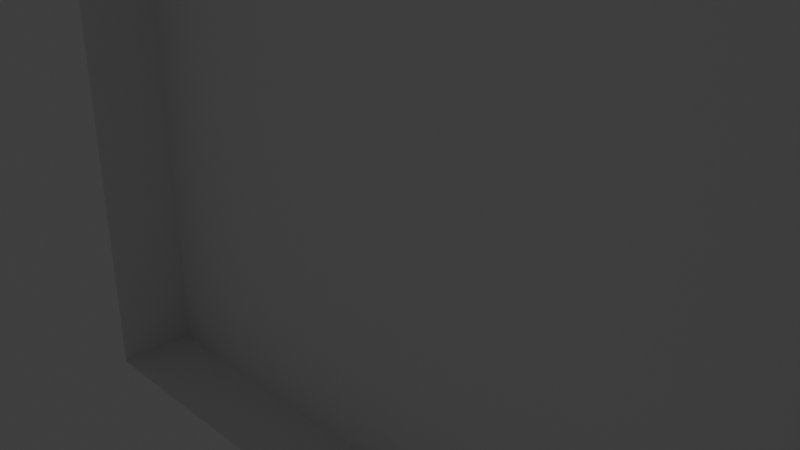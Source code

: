 # Source: maptest.blend  (saved by Blender 3.2.14; exported with 4.5.12 LTS)
import bpy
from mathutils import Matrix  # noqa: F401  (used for matrix-valued properties, if any)

bpy.ops.wm.read_factory_settings(use_empty=True)
scene = bpy.context.scene
scene.name = 'Scene'

# ---- collections
col_collection = bpy.data.collections.new('Collection'); scene.collection.children.link(col_collection)

# ---- materials (node trees are filled in below, after node groups)
mat_material = bpy.data.materials.new('Material')
mat_material.alpha_threshold = 0.0
mat_material.use_transparent_shadow = False
mat_material.line_color = (0.0, 0.0, 0.0, 1.0)

# ---- material node trees
mat_material.use_nodes = True; mat_material.node_tree.nodes.clear()
_N = mat_material.node_tree.nodes; _L = mat_material.node_tree.links
n0 = _N.new('ShaderNodeOutputMaterial'); n0.name = 'Material Output'; n0.location = (300, 300)
n1 = _N.new('ShaderNodeBsdfPrincipled'); n1.name = 'Principled BSDF'; n1.location = (10, 300)
n1.distribution = 'GGX'
n1.subsurface_method = 'RANDOM_WALK_SKIN'
n1.inputs[2].default_value = 0.4
n1.inputs[3].default_value = 1.45
n1.inputs[27].default_value = (0.0, 0.0, 0.0, 1.0)
n1.inputs[28].default_value = 1.0
_L.new(n1.outputs[0], n0.inputs[0])
n0.is_active_output = True

# ---- world
world_world = bpy.data.worlds.new('World'); scene.world = world_world
world_world.use_nodes = True; world_world.node_tree.nodes.clear()
_N = world_world.node_tree.nodes; _L = world_world.node_tree.links
n0 = _N.new('ShaderNodeOutputWorld'); n0.name = 'World Output'; n0.location = (300, 300)
n1 = _N.new('ShaderNodeBackground'); n1.name = 'Background'; n1.location = (10, 300)
n1.inputs[0].default_value = (0.05088, 0.05088, 0.05088, 1.0)
_L.new(n1.outputs[0], n0.inputs[0])
n0.is_active_output = True
world_world.color = (0.05088, 0.05088, 0.05088)
world_world.use_sun_shadow = False
world_world.sun_shadow_jitter_overblur = 0.0

# ---- cameras
cam_camera = bpy.data.cameras.new('Camera')
cam_camera.clip_end = 100.0
cam_camera.ortho_scale = 7.314

# ---- lights
light_light = bpy.data.lights.new('Light', 'POINT')
light_light.transmission_factor = 0.0
light_light.energy = 1000.0
light_light.shadow_soft_size = 0.1
light_light.shadow_maximum_resolution = 0.006
light_light.use_absolute_resolution = True

# ---- meshes
me_cube = bpy.data.meshes.new('Cube')
me_cube.from_pydata([(1.0, 1.0, 1.0), (1.0, 1.0, -1.0), (1.0, -1.0, 1.0), (1.0, -1.0, -1.0), (-1.0, 1.0, 1.0), (-1.0, 1.0, -1.0), (-1.0, -1.0, 1.0), (-1.0, -1.0, -1.0), (-1.0, -1.0, -0.9048), (-1.0, -1.0, -0.8095), (-1.0, -1.0, -0.7143), (-1.0, -1.0, -0.619), (-1.0, -1.0, -0.5238), (-1.0, -1.0, -0.4286), (-1.0, -1.0, -0.3333), (-1.0, -1.0, -0.2381), (-1.0, -1.0, -0.1429), (-1.0, -1.0, -0.04762), (-1.0, -1.0, 0.04762), (-1.0, -1.0, 0.1429), (-1.0, -1.0, 0.2381), (-1.0, -1.0, 0.3333), (-1.0, -1.0, 0.4286), (-1.0, -1.0, 0.5238), (-1.0, -1.0, 0.619), (-1.0, -1.0, 0.7143), (-1.0, -1.0, 0.8095), (-1.0, -1.0, 0.9048), (1.0, -1.0, 0.9048), (1.0, -1.0, 0.8095), (1.0, -1.0, 0.7143), (1.0, -1.0, 0.619), (1.0, -1.0, 0.5238), (1.0, -1.0, 0.4286), (1.0, -1.0, 0.3333), (1.0, -1.0, 0.2381), (1.0, -1.0, 0.1429), (1.0, -1.0, 0.04762), (1.0, -1.0, -0.04762), (1.0, -1.0, -0.1429), (1.0, -1.0, -0.2381), (1.0, -1.0, -0.3333), (1.0, -1.0, -0.4286), (1.0, -1.0, -0.5238), (1.0, -1.0, -0.619), (1.0, -1.0, -0.7143), (1.0, -1.0, -0.8095), (1.0, -1.0, -0.9048), (0.9048, -1.0, 1.0), (0.8095, -1.0, 1.0), (0.7143, -1.0, 1.0), (0.619, -1.0, 1.0), (0.5238, -1.0, 1.0), (0.4286, -1.0, 1.0), (0.3333, -1.0, 1.0), (0.2381, -1.0, 1.0), (0.1429, -1.0, 1.0), (0.04762, -1.0, 1.0), (-0.04762, -1.0, 1.0), (-0.1429, -1.0, 1.0), (-0.2381, -1.0, 1.0), (-0.3333, -1.0, 1.0), (-0.4286, -1.0, 1.0), (-0.5238, -1.0, 1.0), (-0.619, -1.0, 1.0), (-0.7143, -1.0, 1.0), (-0.8095, -1.0, 1.0), (-0.9048, -1.0, 1.0), (-0.9048, -1.0, -1.0), (-0.8095, -1.0, -1.0), (-0.7143, -1.0, -1.0), (-0.619, -1.0, -1.0), (-0.5238, -1.0, -1.0), (-0.4286, -1.0, -1.0), (-0.3333, -1.0, -1.0), (-0.2381, -1.0, -1.0), (-0.1429, -1.0, -1.0), (-0.04762, -1.0, -1.0), (0.04762, -1.0, -1.0), (0.1429, -1.0, -1.0), (0.2381, -1.0, -1.0), (0.3333, -1.0, -1.0), (0.4286, -1.0, -1.0), (0.5238, -1.0, -1.0), (0.619, -1.0, -1.0), (0.7143, -1.0, -1.0), (0.8095, -1.0, -1.0), (0.9048, -1.0, -1.0), (0.9048, -1.0, -0.9048), (0.8095, -1.0, -0.9048), (0.7143, -1.0, -0.9048), (0.619, -1.0, -0.9048), (0.5238, -1.0, -0.9048), (0.4286, -1.0, -0.9048), (0.3333, -1.0, -0.9048), (0.2381, -1.0, -0.9048), (0.1429, -1.0, -0.9048), (0.04762, -1.0, -0.9048), (-0.04762, -1.0, -0.9048), (-0.1429, -1.0, -0.9048), (-0.2381, -1.0, -0.9048), (-0.3333, -1.0, -0.9048), (-0.4286, -1.0, -0.9048), (-0.5238, -1.0, -0.9048), (-0.619, -1.0, -0.9048), (-0.7143, -1.0, -0.9048), (-0.8095, -1.0, -0.9048), (-0.9048, -1.0, -0.9048), (0.9048, -1.0, -0.8095), (0.8095, -1.0, -0.8095), (0.7143, -1.0, -0.8095), (0.619, -1.0, -0.8095), (0.5238, -1.0, -0.8095), (0.4286, -1.0, -0.8095), (0.3333, -1.0, -0.8095), (0.2381, -1.0, -0.8095), (0.1429, -1.0, -0.8095), (0.04762, -1.0, -0.8095), (-0.04762, -1.0, -0.8095), (-0.1429, -1.0, -0.8095), (-0.2381, -1.0, -0.8095), (-0.3333, -1.0, -0.8095), (-0.4286, -1.0, -0.8095), (-0.5238, -1.0, -0.8095), (-0.619, -1.0, -0.8095), (-0.7143, -1.0, -0.8095), (-0.8095, -1.0, -0.8095), (-0.9048, -1.0, -0.8095), (0.9048, -1.0, -0.7143), (0.8095, -1.0, -0.7143), (0.7143, -1.0, -0.7143), (0.619, -1.0, -0.7143), (0.5238, -1.0, -0.7143), (0.4286, -1.0, -0.7143), (0.3333, -1.0, -0.7143), (0.2381, -1.0, -0.7143), (0.1429, -1.0, -0.7143), (0.04762, -1.0, -0.7143), (-0.04762, -1.0, -0.7143), (-0.1429, -1.0, -0.7143), (-0.2381, -1.0, -0.7143), (-0.3333, -1.0, -0.7143), (-0.4286, -1.0, -0.7143), (-0.5238, -1.0, -0.7143), (-0.619, -1.0, -0.7143), (-0.7143, -1.0, -0.7143), (-0.8095, -1.0, -0.7143), (-0.9048, -1.0, -0.7143), (0.9048, -1.0, -0.619), (0.8095, -1.0, -0.619), (0.7143, -1.0, -0.619), (0.619, -1.0, -0.619), (0.5238, -1.0, -0.619), (0.4286, -1.0, -0.619), (0.3333, -1.0, -0.619), (0.2381, -1.0, -0.619), (0.1429, -1.0, -0.619), (0.04762, -1.0, -0.619), (-0.04762, -1.0, -0.619), (-0.1429, -1.0, -0.619), (-0.2381, -1.0, -0.619), (-0.3333, -1.0, -0.619), (-0.4286, -1.0, -0.619), (-0.5238, -1.0, -0.619), (-0.619, -1.0, -0.619), (-0.7143, -1.0, -0.619), (-0.8095, -1.0, -0.619), (-0.9048, -1.0, -0.619), (0.9048, -1.0, -0.5238), (0.8095, -1.0, -0.5238), (0.7143, -1.0, -0.5238), (0.619, -1.0, -0.5238), (0.5238, -1.0, -0.5238), (0.4286, -1.0, -0.5238), (0.3333, -1.0, -0.5238), (0.2381, -1.0, -0.5238), (0.1429, -1.0, -0.5238), (0.04762, -1.0, -0.5238), (-0.04762, -1.0, -0.5238), (-0.1429, -1.0, -0.5238), (-0.2381, -1.0, -0.5238), (-0.3333, -1.0, -0.5238), (-0.4286, -1.0, -0.5238), (-0.5238, -1.0, -0.5238), (-0.619, -1.0, -0.5238), (-0.7143, -1.0, -0.5238), (-0.8095, -1.0, -0.5238), (-0.9048, -1.0, -0.5238), (0.9048, -1.0, -0.4286), (0.8095, -1.0, -0.4286), (0.7143, -1.0, -0.4286), (0.619, -1.0, -0.4286), (0.5238, -1.0, -0.4286), (0.4286, -1.0, -0.4286), (0.3333, -1.0, -0.4286), (0.2381, -1.0, -0.4286), (0.1429, -1.0, -0.4286), (0.04762, -1.0, -0.4286), (-0.04762, -1.0, -0.4286), (-0.1429, -1.0, -0.4286), (-0.2381, -1.0, -0.4286), (-0.3333, -1.0, -0.4286), (-0.4286, -1.0, -0.4286), (-0.5238, -1.0, -0.4286), (-0.619, -1.0, -0.4286), (-0.7143, -1.0, -0.4286), (-0.8095, -1.0, -0.4286), (-0.9048, -1.0, -0.4286), (0.9048, -1.0, -0.3333), (0.8095, -1.0, -0.3333), (0.7143, -1.0, -0.3333), (0.619, -1.0, -0.3333), (0.5238, -1.0, -0.3333), (0.4286, -1.0, -0.3333), (0.3333, -1.0, -0.3333), (0.2381, -1.0, -0.3333), (0.1429, -1.0, -0.3333), (0.04762, -1.0, -0.3333), (-0.04762, -1.0, -0.3333), (-0.1429, -1.0, -0.3333), (-0.2381, -1.0, -0.3333), (-0.3333, -1.0, -0.3333), (-0.4286, -1.0, -0.3333), (-0.5238, -1.0, -0.3333), (-0.619, -1.0, -0.3333), (-0.7143, -1.0, -0.3333), (-0.8095, -1.0, -0.3333), (-0.9048, -1.0, -0.3333), (0.9048, -1.0, -0.2381), (0.8095, -1.0, -0.2381), (0.7143, -1.0, -0.2381), (0.619, -1.0, -0.2381), (0.5238, -1.0, -0.2381), (-0.4286, -1.0, -0.2381), (-0.5238, -1.0, -0.2381), (-0.619, -1.0, -0.2381), (-0.7143, -1.0, -0.2381), (-0.8095, -1.0, -0.2381), (-0.9048, -1.0, -0.2381), (0.9048, -1.0, -0.1429), (0.8095, -1.0, -0.1429), (0.7143, -1.0, -0.1429), (0.619, -1.0, -0.1429), (0.5238, -1.0, -0.1429), (-0.4286, -1.0, -0.1429), (-0.5238, -1.0, -0.1429), (-0.619, -1.0, -0.1429), (-0.7143, -1.0, -0.1429), (-0.8095, -1.0, -0.1429), (-0.9048, -1.0, -0.1429), (0.9048, -1.0, -0.04762), (0.8095, -1.0, -0.04762), (0.7143, -1.0, -0.04762), (0.619, -1.0, -0.04762), (0.5238, -1.0, -0.04762), (-0.4286, -1.0, -0.04762), (-0.5238, -1.0, -0.04762), (-0.619, -1.0, -0.04762), (-0.7143, -1.0, -0.04762), (-0.8095, -1.0, -0.04762), (-0.9048, -1.0, -0.04762), (0.9048, -1.0, 0.04762), (0.8095, -1.0, 0.04762), (0.7143, -1.0, 0.04762), (0.619, -1.0, 0.04762), (0.5238, -1.0, 0.04762), (-0.4286, -1.0, 0.04762), (-0.5238, -1.0, 0.04762), (-0.619, -1.0, 0.04762), (-0.7143, -1.0, 0.04762), (-0.8095, -1.0, 0.04762), (-0.9048, -1.0, 0.04762), (0.9048, -1.0, 0.1429), (0.8095, -1.0, 0.1429), (0.7143, -1.0, 0.1429), (0.619, -1.0, 0.1429), (0.5238, -1.0, 0.1429), (-0.4286, -1.0, 0.1429), (-0.5238, -1.0, 0.1429), (-0.619, -1.0, 0.1429), (-0.7143, -1.0, 0.1429), (-0.8095, -1.0, 0.1429), (-0.9048, -1.0, 0.1429), (0.9048, -1.0, 0.2381), (0.8095, -1.0, 0.2381), (0.7143, -1.0, 0.2381), (0.619, -1.0, 0.2381), (0.5238, -1.0, 0.2381), (-0.4286, -1.0, 0.2381), (-0.5238, -1.0, 0.2381), (-0.619, -1.0, 0.2381), (-0.7143, -1.0, 0.2381), (-0.8095, -1.0, 0.2381), (-0.9048, -1.0, 0.2381), (0.9048, -1.0, 0.3333), (0.8095, -1.0, 0.3333), (0.7143, -1.0, 0.3333), (0.619, -1.0, 0.3333), (0.5238, -1.0, 0.3333), (-0.4286, -1.0, 0.3333), (-0.5238, -1.0, 0.3333), (-0.619, -1.0, 0.3333), (-0.7143, -1.0, 0.3333), (-0.8095, -1.0, 0.3333), (-0.9048, -1.0, 0.3333), (0.9048, -1.0, 0.4286), (0.8095, -1.0, 0.4286), (0.7143, -1.0, 0.4286), (0.619, -1.0, 0.4286), (0.5238, -1.0, 0.4286), (-0.4286, -1.0, 0.4286), (-0.5238, -1.0, 0.4286), (-0.619, -1.0, 0.4286), (-0.7143, -1.0, 0.4286), (-0.8095, -1.0, 0.4286), (-0.9048, -1.0, 0.4286), (0.9048, -1.0, 0.5238), (0.8095, -1.0, 0.5238), (0.7143, -1.0, 0.5238), (0.619, -1.0, 0.5238), (0.5238, -1.0, 0.5238), (-0.4286, -1.0, 0.5238), (-0.5238, -1.0, 0.5238), (-0.619, -1.0, 0.5238), (-0.7143, -1.0, 0.5238), (-0.8095, -1.0, 0.5238), (-0.9048, -1.0, 0.5238), (0.9048, -1.0, 0.619), (0.8095, -1.0, 0.619), (0.7143, -1.0, 0.619), (0.619, -1.0, 0.619), (0.5238, -1.0, 0.619), (0.4286, -1.0, 0.619), (0.3333, -1.0, 0.619), (0.2381, -1.0, 0.619), (0.1429, -1.0, 0.619), (0.04762, -1.0, 0.619), (-0.04762, -1.0, 0.619), (-0.1429, -1.0, 0.619), (-0.2381, -1.0, 0.619), (-0.3333, -1.0, 0.619), (-0.4286, -1.0, 0.619), (-0.5238, -1.0, 0.619), (-0.619, -1.0, 0.619), (-0.7143, -1.0, 0.619), (-0.8095, -1.0, 0.619), (-0.9048, -1.0, 0.619), (0.9048, -1.0, 0.7143), (0.8095, -1.0, 0.7143), (0.7143, -1.0, 0.7143), (0.619, -1.0, 0.7143), (0.5238, -1.0, 0.7143), (0.4286, -1.0, 0.7143), (0.3333, -1.0, 0.7143), (0.2381, -1.0, 0.7143), (0.1429, -1.0, 0.7143), (0.04762, -1.0, 0.7143), (-0.04762, -1.0, 0.7143), (-0.1429, -1.0, 0.7143), (-0.2381, -1.0, 0.7143), (-0.3333, -1.0, 0.7143), (-0.4286, -1.0, 0.7143), (-0.5238, -1.0, 0.7143), (-0.619, -1.0, 0.7143), (-0.7143, -1.0, 0.7143), (-0.8095, -1.0, 0.7143), (-0.9048, -1.0, 0.7143), (0.9048, -1.0, 0.8095), (0.8095, -1.0, 0.8095), (0.7143, -1.0, 0.8095), (0.619, -1.0, 0.8095), (0.5238, -1.0, 0.8095), (0.4286, -1.0, 0.8095), (0.3333, -1.0, 0.8095), (0.2381, -1.0, 0.8095), (0.1429, -1.0, 0.8095), (0.04762, -1.0, 0.8095), (-0.04762, -1.0, 0.8095), (-0.1429, -1.0, 0.8095), (-0.2381, -1.0, 0.8095), (-0.3333, -1.0, 0.8095), (-0.4286, -1.0, 0.8095), (-0.5238, -1.0, 0.8095), (-0.619, -1.0, 0.8095), (-0.7143, -1.0, 0.8095), (-0.8095, -1.0, 0.8095), (-0.9048, -1.0, 0.8095), (0.9048, -1.0, 0.9048), (0.8095, -1.0, 0.9048), (0.7143, -1.0, 0.9048), (0.619, -1.0, 0.9048), (0.5238, -1.0, 0.9048), (0.4286, -1.0, 0.9048), (0.3333, -1.0, 0.9048), (0.2381, -1.0, 0.9048), (0.1429, -1.0, 0.9048), (0.04762, -1.0, 0.9048), (-0.04762, -1.0, 0.9048), (-0.1429, -1.0, 0.9048), (-0.2381, -1.0, 0.9048), (-0.3333, -1.0, 0.9048), (-0.4286, -1.0, 0.9048), (-0.5238, -1.0, 0.9048), (-0.619, -1.0, 0.9048), (-0.7143, -1.0, 0.9048), (-0.8095, -1.0, 0.9048), (-0.9048, -1.0, 0.9048), (0.5238, 0.0, -0.3333), (0.4286, 0.0, -0.3333), (0.3333, 0.0, -0.3333), (0.2381, 0.0, -0.3333), (0.1429, 0.0, -0.3333), (0.04762, 0.0, -0.3333), (-0.04762, 0.0, -0.3333), (-0.1429, 0.0, -0.3333), (-0.2381, 0.0, -0.3333), (-0.3333, 0.0, -0.3333), (-0.4286, 0.0, -0.3333), (0.5238, 0.0, -0.2381), (0.4286, 0.0, -0.2381), (0.3333, 0.0, -0.2381), (0.2381, 0.0, -0.2381), (0.1429, 0.0, -0.2381), (0.04762, 0.0, -0.2381), (-0.04762, 0.0, -0.2381), (-0.1429, 0.0, -0.2381), (-0.2381, 0.0, -0.2381), (-0.3333, 0.0, -0.2381), (-0.4286, 0.0, -0.2381), (0.5238, 0.0, -0.1429), (0.4286, 0.0, -0.1429), (0.3333, 0.0, -0.1429), (0.2381, 0.0, -0.1429), (0.1429, 0.0, -0.1429), (0.04762, 0.0, -0.1429), (-0.04762, 0.0, -0.1429), (-0.1429, 0.0, -0.1429), (-0.2381, 0.0, -0.1429), (-0.3333, 0.0, -0.1429), (-0.4286, 0.0, -0.1429), (0.5238, 0.0, -0.04762), (0.4286, 0.0, -0.04762), (0.3333, 0.0, -0.04762), (0.2381, 0.0, -0.04762), (0.1429, 0.0, -0.04762), (0.04762, 0.0, -0.04762), (-0.04762, 0.0, -0.04762), (-0.1429, 0.0, -0.04762), (-0.2381, 0.0, -0.04762), (-0.3333, 0.0, -0.04762), (-0.4286, 0.0, -0.04762), (0.5238, 0.0, 0.04762), (0.4286, 0.0, 0.04762), (0.3333, 0.0, 0.04762), (0.2381, 0.0, 0.04762), (0.1429, 0.0, 0.04762), (0.04762, 0.0, 0.04762), (-0.04762, 0.0, 0.04762), (-0.1429, 0.0, 0.04762), (-0.2381, 0.0, 0.04762), (-0.3333, 0.0, 0.04762), (-0.4286, 0.0, 0.04762), (0.5238, 0.0, 0.1429), (0.4286, 0.0, 0.1429), (0.3333, 0.0, 0.1429), (0.2381, 0.0, 0.1429), (0.1429, 0.0, 0.1429), (0.04762, 0.0, 0.1429), (-0.04762, 0.0, 0.1429), (-0.1429, 0.0, 0.1429), (-0.2381, 0.0, 0.1429), (-0.3333, 0.0, 0.1429), (-0.4286, 0.0, 0.1429), (0.5238, 0.0, 0.2381), (0.4286, 0.0, 0.2381), (0.3333, 0.0, 0.2381), (0.2381, 0.0, 0.2381), (0.1429, 0.0, 0.2381), (0.04762, 0.0, 0.2381), (-0.04762, 0.0, 0.2381), (-0.1429, 0.0, 0.2381), (-0.2381, 0.0, 0.2381), (-0.3333, 0.0, 0.2381), (-0.4286, 0.0, 0.2381), (0.5238, 0.0, 0.3333), (0.4286, 0.0, 0.3333), (0.3333, 0.0, 0.3333), (0.2381, 0.0, 0.3333), (0.1429, 0.0, 0.3333), (0.04762, 0.0, 0.3333), (-0.04762, 0.0, 0.3333), (-0.1429, 0.0, 0.3333), (-0.2381, 0.0, 0.3333), (-0.3333, 0.0, 0.3333), (-0.4286, 0.0, 0.3333), (0.5238, 0.0, 0.4286), (0.4286, 0.0, 0.4286), (0.3333, 0.0, 0.4286), (0.2381, 0.0, 0.4286), (0.1429, 0.0, 0.4286), (0.04762, 0.0, 0.4286), (-0.04762, 0.0, 0.4286), (-0.1429, 0.0, 0.4286), (-0.2381, 0.0, 0.4286), (-0.3333, 0.0, 0.4286), (-0.4286, 0.0, 0.4286), (0.5238, 0.0, 0.5238), (0.4286, 0.0, 0.5238), (0.3333, 0.0, 0.5238), (0.2381, 0.0, 0.5238), (0.1429, 0.0, 0.5238), (0.04762, 0.0, 0.5238), (-0.04762, 0.0, 0.5238), (-0.1429, 0.0, 0.5238), (-0.2381, 0.0, 0.5238), (-0.3333, 0.0, 0.5238), (-0.4286, 0.0, 0.5238), (0.5238, 0.0, 0.619), (0.4286, 0.0, 0.619), (0.3333, 0.0, 0.619), (0.2381, 0.0, 0.619), (0.1429, 0.0, 0.619), (0.04762, 0.0, 0.619), (-0.04762, 0.0, 0.619), (-0.1429, 0.0, 0.619), (-0.2381, 0.0, 0.619), (-0.3333, 0.0, 0.619), (-0.4286, 0.0, 0.619)], [], [(0, 4, 6, 67, 66, 65, 64, 63, 62, 61, 60, 59, 58, 57, 56, 55, 54, 53, 52, 51, 50, 49, 48, 2), (406, 67, 6, 27), (7, 8, 9, 10, 11, 12, 13, 14, 15, 16, 17, 18, 19, 20, 21, 22, 23, 24, 25, 26, 27, 6, 4, 5), (5, 1, 3, 87, 86, 85, 84, 83, 82, 81, 80, 79, 78, 77, 76, 75, 74, 73, 72, 71, 70, 69, 68, 7), (1, 0, 2, 28, 29, 30, 31, 32, 33, 34, 35, 36, 37, 38, 39, 40, 41, 42, 43, 44, 45, 46, 47, 3), (5, 4, 0, 1), (68, 107, 8, 7), (107, 127, 9, 8), (127, 147, 10, 9), (147, 167, 11, 10), (167, 187, 12, 11), (187, 207, 13, 12), (207, 227, 14, 13), (227, 238, 15, 14), (238, 249, 16, 15), (249, 260, 17, 16), (260, 271, 18, 17), (271, 282, 19, 18), (282, 293, 20, 19), (293, 304, 21, 20), (304, 315, 22, 21), (315, 326, 23, 22), (326, 346, 24, 23), (346, 366, 25, 24), (366, 386, 26, 25), (386, 406, 27, 26), (3, 47, 88, 87), (87, 88, 89, 86), (86, 89, 90, 85), (85, 90, 91, 84), (84, 91, 92, 83), (83, 92, 93, 82), (82, 93, 94, 81), (81, 94, 95, 80), (80, 95, 96, 79), (79, 96, 97, 78), (78, 97, 98, 77), (77, 98, 99, 76), (76, 99, 100, 75), (75, 100, 101, 74), (74, 101, 102, 73), (73, 102, 103, 72), (72, 103, 104, 71), (71, 104, 105, 70), (70, 105, 106, 69), (69, 106, 107, 68), (47, 46, 108, 88), (88, 108, 109, 89), (89, 109, 110, 90), (90, 110, 111, 91), (91, 111, 112, 92), (92, 112, 113, 93), (93, 113, 114, 94), (94, 114, 115, 95), (95, 115, 116, 96), (96, 116, 117, 97), (97, 117, 118, 98), (98, 118, 119, 99), (99, 119, 120, 100), (100, 120, 121, 101), (101, 121, 122, 102), (102, 122, 123, 103), (103, 123, 124, 104), (104, 124, 125, 105), (105, 125, 126, 106), (106, 126, 127, 107), (46, 45, 128, 108), (108, 128, 129, 109), (109, 129, 130, 110), (110, 130, 131, 111), (111, 131, 132, 112), (112, 132, 133, 113), (113, 133, 134, 114), (114, 134, 135, 115), (115, 135, 136, 116), (116, 136, 137, 117), (117, 137, 138, 118), (118, 138, 139, 119), (119, 139, 140, 120), (120, 140, 141, 121), (121, 141, 142, 122), (122, 142, 143, 123), (123, 143, 144, 124), (124, 144, 145, 125), (125, 145, 146, 126), (126, 146, 147, 127), (45, 44, 148, 128), (128, 148, 149, 129), (129, 149, 150, 130), (130, 150, 151, 131), (131, 151, 152, 132), (132, 152, 153, 133), (133, 153, 154, 134), (134, 154, 155, 135), (135, 155, 156, 136), (136, 156, 157, 137), (137, 157, 158, 138), (138, 158, 159, 139), (139, 159, 160, 140), (140, 160, 161, 141), (141, 161, 162, 142), (142, 162, 163, 143), (143, 163, 164, 144), (144, 164, 165, 145), (145, 165, 166, 146), (146, 166, 167, 147), (44, 43, 168, 148), (148, 168, 169, 149), (149, 169, 170, 150), (150, 170, 171, 151), (151, 171, 172, 152), (152, 172, 173, 153), (153, 173, 174, 154), (154, 174, 175, 155), (155, 175, 176, 156), (156, 176, 177, 157), (157, 177, 178, 158), (158, 178, 179, 159), (159, 179, 180, 160), (160, 180, 181, 161), (161, 181, 182, 162), (162, 182, 183, 163), (163, 183, 184, 164), (164, 184, 185, 165), (165, 185, 186, 166), (166, 186, 187, 167), (43, 42, 188, 168), (168, 188, 189, 169), (169, 189, 190, 170), (170, 190, 191, 171), (171, 191, 192, 172), (172, 192, 193, 173), (173, 193, 194, 174), (174, 194, 195, 175), (175, 195, 196, 176), (176, 196, 197, 177), (177, 197, 198, 178), (178, 198, 199, 179), (179, 199, 200, 180), (180, 200, 201, 181), (181, 201, 202, 182), (182, 202, 203, 183), (183, 203, 204, 184), (184, 204, 205, 185), (185, 205, 206, 186), (186, 206, 207, 187), (42, 41, 208, 188), (188, 208, 209, 189), (189, 209, 210, 190), (190, 210, 211, 191), (191, 211, 212, 192), (192, 212, 213, 193), (193, 213, 214, 194), (194, 214, 215, 195), (195, 215, 216, 196), (196, 216, 217, 197), (197, 217, 218, 198), (198, 218, 219, 199), (199, 219, 220, 200), (200, 220, 221, 201), (201, 221, 222, 202), (202, 222, 223, 203), (203, 223, 224, 204), (204, 224, 225, 205), (205, 225, 226, 206), (206, 226, 227, 207), (41, 40, 228, 208), (208, 228, 229, 209), (209, 229, 230, 210), (210, 230, 231, 211), (211, 231, 232, 212), (222, 233, 234, 223), (223, 234, 235, 224), (224, 235, 236, 225), (225, 236, 237, 226), (226, 237, 238, 227), (40, 39, 239, 228), (228, 239, 240, 229), (229, 240, 241, 230), (230, 241, 242, 231), (231, 242, 243, 232), (233, 244, 245, 234), (234, 245, 246, 235), (235, 246, 247, 236), (236, 247, 248, 237), (237, 248, 249, 238), (39, 38, 250, 239), (239, 250, 251, 240), (240, 251, 252, 241), (241, 252, 253, 242), (242, 253, 254, 243), (244, 255, 256, 245), (245, 256, 257, 246), (246, 257, 258, 247), (247, 258, 259, 248), (248, 259, 260, 249), (38, 37, 261, 250), (250, 261, 262, 251), (251, 262, 263, 252), (252, 263, 264, 253), (253, 264, 265, 254), (255, 266, 267, 256), (256, 267, 268, 257), (257, 268, 269, 258), (258, 269, 270, 259), (259, 270, 271, 260), (37, 36, 272, 261), (261, 272, 273, 262), (262, 273, 274, 263), (263, 274, 275, 264), (264, 275, 276, 265), (266, 277, 278, 267), (267, 278, 279, 268), (268, 279, 280, 269), (269, 280, 281, 270), (270, 281, 282, 271), (36, 35, 283, 272), (272, 283, 284, 273), (273, 284, 285, 274), (274, 285, 286, 275), (275, 286, 287, 276), (277, 288, 289, 278), (278, 289, 290, 279), (279, 290, 291, 280), (280, 291, 292, 281), (281, 292, 293, 282), (35, 34, 294, 283), (283, 294, 295, 284), (284, 295, 296, 285), (285, 296, 297, 286), (286, 297, 298, 287), (277, 266, 461, 472), (299, 288, 483, 494), (321, 310, 505, 516), (334, 335, 521, 520), (333, 334, 520, 519), (332, 333, 519, 518), (232, 243, 429, 418), (254, 265, 451, 440), (276, 287, 473, 462), (298, 309, 495, 484), (288, 299, 300, 289), (289, 300, 301, 290), (290, 301, 302, 291), (291, 302, 303, 292), (292, 303, 304, 293), (34, 33, 305, 294), (294, 305, 306, 295), (295, 306, 307, 296), (296, 307, 308, 297), (297, 308, 309, 298), (222, 221, 416, 417), (331, 332, 518, 517), (320, 331, 517, 506), (221, 220, 415, 416), (220, 219, 414, 415), (244, 233, 428, 439), (266, 255, 450, 461), (219, 218, 413, 414), (288, 277, 472, 483), (310, 299, 494, 505), (299, 310, 311, 300), (300, 311, 312, 301), (301, 312, 313, 302), (302, 313, 314, 303), (303, 314, 315, 304), (33, 32, 316, 305), (305, 316, 317, 306), (306, 317, 318, 307), (307, 318, 319, 308), (308, 319, 320, 309), (341, 321, 516, 527), (218, 217, 412, 413), (340, 341, 527, 526), (217, 216, 411, 412), (339, 340, 526, 525), (212, 232, 418, 407), (216, 215, 410, 411), (243, 254, 440, 429), (265, 276, 462, 451), (338, 339, 525, 524), (310, 321, 322, 311), (311, 322, 323, 312), (312, 323, 324, 313), (313, 324, 325, 314), (314, 325, 326, 315), (32, 31, 327, 316), (316, 327, 328, 317), (317, 328, 329, 318), (318, 329, 330, 319), (319, 330, 331, 320), (287, 298, 484, 473), (309, 320, 506, 495), (215, 214, 409, 410), (337, 338, 524, 523), (214, 213, 408, 409), (336, 337, 523, 522), (213, 212, 407, 408), (233, 222, 417, 428), (255, 244, 439, 450), (335, 336, 522, 521), (321, 341, 342, 322), (322, 342, 343, 323), (323, 343, 344, 324), (324, 344, 345, 325), (325, 345, 346, 326), (31, 30, 347, 327), (327, 347, 348, 328), (328, 348, 349, 329), (329, 349, 350, 330), (330, 350, 351, 331), (331, 351, 352, 332), (332, 352, 353, 333), (333, 353, 354, 334), (334, 354, 355, 335), (335, 355, 356, 336), (336, 356, 357, 337), (337, 357, 358, 338), (338, 358, 359, 339), (339, 359, 360, 340), (340, 360, 361, 341), (341, 361, 362, 342), (342, 362, 363, 343), (343, 363, 364, 344), (344, 364, 365, 345), (345, 365, 366, 346), (30, 29, 367, 347), (347, 367, 368, 348), (348, 368, 369, 349), (349, 369, 370, 350), (350, 370, 371, 351), (351, 371, 372, 352), (352, 372, 373, 353), (353, 373, 374, 354), (354, 374, 375, 355), (355, 375, 376, 356), (356, 376, 377, 357), (357, 377, 378, 358), (358, 378, 379, 359), (359, 379, 380, 360), (360, 380, 381, 361), (361, 381, 382, 362), (362, 382, 383, 363), (363, 383, 384, 364), (364, 384, 385, 365), (365, 385, 386, 366), (29, 28, 387, 367), (367, 387, 388, 368), (368, 388, 389, 369), (369, 389, 390, 370), (370, 390, 391, 371), (371, 391, 392, 372), (372, 392, 393, 373), (373, 393, 394, 374), (374, 394, 395, 375), (375, 395, 396, 376), (376, 396, 397, 377), (377, 397, 398, 378), (378, 398, 399, 379), (379, 399, 400, 380), (380, 400, 401, 381), (381, 401, 402, 382), (382, 402, 403, 383), (383, 403, 404, 384), (384, 404, 405, 385), (385, 405, 406, 386), (28, 2, 48, 387), (387, 48, 49, 388), (388, 49, 50, 389), (389, 50, 51, 390), (390, 51, 52, 391), (391, 52, 53, 392), (392, 53, 54, 393), (393, 54, 55, 394), (394, 55, 56, 395), (395, 56, 57, 396), (396, 57, 58, 397), (397, 58, 59, 398), (398, 59, 60, 399), (399, 60, 61, 400), (400, 61, 62, 401), (401, 62, 63, 402), (402, 63, 64, 403), (403, 64, 65, 404), (404, 65, 66, 405), (405, 66, 67, 406), (407, 418, 419, 408), (408, 419, 420, 409), (409, 420, 421, 410), (410, 421, 422, 411), (411, 422, 423, 412), (412, 423, 424, 413), (413, 424, 425, 414), (414, 425, 426, 415), (415, 426, 427, 416), (416, 427, 428, 417), (418, 429, 430, 419), (419, 430, 431, 420), (420, 431, 432, 421), (421, 432, 433, 422), (422, 433, 434, 423), (423, 434, 435, 424), (424, 435, 436, 425), (425, 436, 437, 426), (426, 437, 438, 427), (427, 438, 439, 428), (429, 440, 441, 430), (430, 441, 442, 431), (431, 442, 443, 432), (432, 443, 444, 433), (433, 444, 445, 434), (434, 445, 446, 435), (435, 446, 447, 436), (436, 447, 448, 437), (437, 448, 449, 438), (438, 449, 450, 439), (440, 451, 452, 441), (441, 452, 453, 442), (442, 453, 454, 443), (443, 454, 455, 444), (444, 455, 456, 445), (445, 456, 457, 446), (446, 457, 458, 447), (447, 458, 459, 448), (448, 459, 460, 449), (449, 460, 461, 450), (451, 462, 463, 452), (452, 463, 464, 453), (453, 464, 465, 454), (454, 465, 466, 455), (455, 466, 467, 456), (456, 467, 468, 457), (457, 468, 469, 458), (458, 469, 470, 459), (459, 470, 471, 460), (460, 471, 472, 461), (462, 473, 474, 463), (463, 474, 475, 464), (464, 475, 476, 465), (465, 476, 477, 466), (466, 477, 478, 467), (467, 478, 479, 468), (468, 479, 480, 469), (469, 480, 481, 470), (470, 481, 482, 471), (471, 482, 483, 472), (473, 484, 485, 474), (474, 485, 486, 475), (475, 486, 487, 476), (476, 487, 488, 477), (477, 488, 489, 478), (478, 489, 490, 479), (479, 490, 491, 480), (480, 491, 492, 481), (481, 492, 493, 482), (482, 493, 494, 483), (484, 495, 496, 485), (485, 496, 497, 486), (486, 497, 498, 487), (487, 498, 499, 488), (488, 499, 500, 489), (489, 500, 501, 490), (490, 501, 502, 491), (491, 502, 503, 492), (492, 503, 504, 493), (493, 504, 505, 494), (495, 506, 507, 496), (496, 507, 508, 497), (497, 508, 509, 498), (498, 509, 510, 499), (499, 510, 511, 500), (500, 511, 512, 501), (501, 512, 513, 502), (502, 513, 514, 503), (503, 514, 515, 504), (504, 515, 516, 505), (506, 517, 518, 507), (507, 518, 519, 508), (508, 519, 520, 509), (509, 520, 521, 510), (510, 521, 522, 511), (511, 522, 523, 512), (512, 523, 524, 513), (513, 524, 525, 514), (514, 525, 526, 515), (515, 526, 527, 516)])
_uv = me_cube.uv_layers.new(name='UVMap')
_uv.uv.foreach_set('vector', [0.625, 0.5, 0.875, 0.5, 0.875, 0.75, 0.8631, 0.75, 0.8512, 0.75, 0.8393, 0.75, 0.8274, 0.75, 0.8155, 0.75, 0.8036, 0.75, 0.7917, 0.75, 0.7798, 0.75, 0.7679, 0.75, 0.756, 0.75, 0.744, 0.75, 0.7321, 0.75, 0.7202, 0.75, 0.7083, 0.75, 0.6964, 0.75, 0.6845, 0.75, 0.6726, 0.75, 0.6607, 0.75, 0.6488, 0.75, 0.6369, 0.75, 0.625, 0.75, 0.6131, 0.9881, 0.625, 0.9881, 0.625, 1.0, 0.6131, 1.0, 0.375, 0.0, 0.3869, 0.0, 0.3988, 0.0, 0.4107, 0.0, 0.4226, 0.0, 0.4345, 0.0, 0.4464, 0.0, 0.4583, 0.0, 0.4702, 0.0, 0.4821, 0.0, 0.494, 0.0, 0.506, 0.0, 0.5179, 0.0, 0.5298, 0.0, 0.5417, 0.0, 0.5536, 0.0, 0.5655, 0.0, 0.5774, 0.0, 0.5893, 0.0, 0.6012, 0.0, 0.6131, 0.0, 0.625, 0.0, 0.625, 0.25, 0.375, 0.25, 0.125, 0.5, 0.375, 0.5, 0.375, 0.75, 0.3631, 0.75, 0.3512, 0.75, 0.3393, 0.75, 0.3274, 0.75, 0.3155, 0.75, 0.3036, 0.75, 0.2917, 0.75, 0.2798, 0.75, 0.2679, 0.75, 0.256, 0.75, 0.244, 0.75, 0.2321, 0.75, 0.2202, 0.75, 0.2083, 0.75, 0.1964, 0.75, 0.1845, 0.75, 0.1726, 0.75, 0.1607, 0.75, 0.1488, 0.75, 0.1369, 0.75, 0.125, 0.75, 0.375, 0.5, 0.625, 0.5, 0.625, 0.75, 0.6131, 0.75, 0.6012, 0.75, 0.5893, 0.75, 0.5774, 0.75, 0.5655, 0.75, 0.5536, 0.75, 0.5417, 0.75, 0.5298, 0.75, 0.5179, 0.75, 0.506, 0.75, 0.494, 0.75, 0.4821, 0.75, 0.4702, 0.75, 0.4583, 0.75, 0.4464, 0.75, 0.4345, 0.75, 0.4226, 0.75, 0.4107, 0.75, 0.3988, 0.75, 0.3869, 0.75, 0.375, 0.75, 0.375, 0.25, 0.625, 0.25, 0.625, 0.5, 0.375, 0.5, 0.375, 0.9881, 0.3869, 0.9881, 0.3869, 1.0, 0.375, 1.0, 0.3869, 0.9881, 0.3988, 0.9881, 0.3988, 1.0, 0.3869, 1.0, 0.3988, 0.9881, 0.4107, 0.9881, 0.4107, 1.0, 0.3988, 1.0, 0.4107, 0.9881, 0.4226, 0.9881, 0.4226, 1.0, 0.4107, 1.0, 0.4226, 0.9881, 0.4345, 0.9881, 0.4345, 1.0, 0.4226, 1.0, 0.4345, 0.9881, 0.4464, 0.9881, 0.4464, 1.0, 0.4345, 1.0, 0.4464, 0.9881, 0.4583, 0.9881, 0.4583, 1.0, 0.4464, 1.0, 0.4583, 0.9881, 0.4702, 0.9881, 0.4702, 1.0, 0.4583, 1.0, 0.4702, 0.9881, 0.4821, 0.9881, 0.4821, 1.0, 0.4702, 1.0, 0.4821, 0.9881, 0.494, 0.9881, 0.494, 1.0, 0.4821, 1.0, 0.494, 0.9881, 0.506, 0.9881, 0.506, 1.0, 0.494, 1.0, 0.506, 0.9881, 0.5179, 0.9881, 0.5179, 1.0, 0.506, 1.0, 0.5179, 0.9881, 0.5298, 0.9881, 0.5298, 1.0, 0.5179, 1.0, 0.5298, 0.9881, 0.5417, 0.9881, 0.5417, 1.0, 0.5298, 1.0, 0.5417, 0.9881, 0.5536, 0.9881, 0.5536, 1.0, 0.5417, 1.0, 0.5536, 0.9881, 0.5655, 0.9881, 0.5655, 1.0, 0.5536, 1.0, 0.5655, 0.9881, 0.5774, 0.9881, 0.5774, 1.0, 0.5655, 1.0, 0.5774, 0.9881, 0.5893, 0.9881, 0.5893, 1.0, 0.5774, 1.0, 0.5893, 0.9881, 0.6012, 0.9881, 0.6012, 1.0, 0.5893, 1.0, 0.6012, 0.9881, 0.6131, 0.9881, 0.6131, 1.0, 0.6012, 1.0, 0.375, 0.75, 0.3869, 0.75, 0.3869, 0.7619, 0.375, 0.7619, 0.375, 0.7619, 0.3869, 0.7619, 0.3869, 0.7738, 0.375, 0.7738, 0.375, 0.7738, 0.3869, 0.7738, 0.3869, 0.7857, 0.375, 0.7857, 0.375, 0.7857, 0.3869, 0.7857, 0.3869, 0.7976, 0.375, 0.7976, 0.375, 0.7976, 0.3869, 0.7976, 0.3869, 0.8095, 0.375, 0.8095, 0.375, 0.8095, 0.3869, 0.8095, 0.3869, 0.8214, 0.375, 0.8214, 0.375, 0.8214, 0.3869, 0.8214, 0.3869, 0.8333, 0.375, 0.8333, 0.375, 0.8333, 0.3869, 0.8333, 0.3869, 0.8452, 0.375, 0.8452, 0.375, 0.8452, 0.3869, 0.8452, 0.3869, 0.8571, 0.375, 0.8571, 0.375, 0.8571, 0.3869, 0.8571, 0.3869, 0.869, 0.375, 0.869, 0.375, 0.869, 0.3869, 0.869, 0.3869, 0.881, 0.375, 0.881, 0.375, 0.881, 0.3869, 0.881, 0.3869, 0.8929, 0.375, 0.8929, 0.375, 0.8929, 0.3869, 0.8929, 0.3869, 0.9048, 0.375, 0.9048, 0.375, 0.9048, 0.3869, 0.9048, 0.3869, 0.9167, 0.375, 0.9167, 0.375, 0.9167, 0.3869, 0.9167, 0.3869, 0.9286, 0.375, 0.9286, 0.375, 0.9286, 0.3869, 0.9286, 0.3869, 0.9405, 0.375, 0.9405, 0.375, 0.9405, 0.3869, 0.9405, 0.3869, 0.9524, 0.375, 0.9524, 0.375, 0.9524, 0.3869, 0.9524, 0.3869, 0.9643, 0.375, 0.9643, 0.375, 0.9643, 0.3869, 0.9643, 0.3869, 0.9762, 0.375, 0.9762, 0.375, 0.9762, 0.3869, 0.9762, 0.3869, 0.9881, 0.375, 0.9881, 0.3869, 0.75, 0.3988, 0.75, 0.3988, 0.7619, 0.3869, 0.7619, 0.3869, 0.7619, 0.3988, 0.7619, 0.3988, 0.7738, 0.3869, 0.7738, 0.3869, 0.7738, 0.3988, 0.7738, 0.3988, 0.7857, 0.3869, 0.7857, 0.3869, 0.7857, 0.3988, 0.7857, 0.3988, 0.7976, 0.3869, 0.7976, 0.3869, 0.7976, 0.3988, 0.7976, 0.3988, 0.8095, 0.3869, 0.8095, 0.3869, 0.8095, 0.3988, 0.8095, 0.3988, 0.8214, 0.3869, 0.8214, 0.3869, 0.8214, 0.3988, 0.8214, 0.3988, 0.8333, 0.3869, 0.8333, 0.3869, 0.8333, 0.3988, 0.8333, 0.3988, 0.8452, 0.3869, 0.8452, 0.3869, 0.8452, 0.3988, 0.8452, 0.3988, 0.8571, 0.3869, 0.8571, 0.3869, 0.8571, 0.3988, 0.8571, 0.3988, 0.869, 0.3869, 0.869, 0.3869, 0.869, 0.3988, 0.869, 0.3988, 0.881, 0.3869, 0.881, 0.3869, 0.881, 0.3988, 0.881, 0.3988, 0.8929, 0.3869, 0.8929, 0.3869, 0.8929, 0.3988, 0.8929, 0.3988, 0.9048, 0.3869, 0.9048, 0.3869, 0.9048, 0.3988, 0.9048, 0.3988, 0.9167, 0.3869, 0.9167, 0.3869, 0.9167, 0.3988, 0.9167, 0.3988, 0.9286, 0.3869, 0.9286, 0.3869, 0.9286, 0.3988, 0.9286, 0.3988, 0.9405, 0.3869, 0.9405, 0.3869, 0.9405, 0.3988, 0.9405, 0.3988, 0.9524, 0.3869, 0.9524, 0.3869, 0.9524, 0.3988, 0.9524, 0.3988, 0.9643, 0.3869, 0.9643, 0.3869, 0.9643, 0.3988, 0.9643, 0.3988, 0.9762, 0.3869, 0.9762, 0.3869, 0.9762, 0.3988, 0.9762, 0.3988, 0.9881, 0.3869, 0.9881, 0.3988, 0.75, 0.4107, 0.75, 0.4107, 0.7619, 0.3988, 0.7619, 0.3988, 0.7619, 0.4107, 0.7619, 0.4107, 0.7738, 0.3988, 0.7738, 0.3988, 0.7738, 0.4107, 0.7738, 0.4107, 0.7857, 0.3988, 0.7857, 0.3988, 0.7857, 0.4107, 0.7857, 0.4107, 0.7976, 0.3988, 0.7976, 0.3988, 0.7976, 0.4107, 0.7976, 0.4107, 0.8095, 0.3988, 0.8095, 0.3988, 0.8095, 0.4107, 0.8095, 0.4107, 0.8214, 0.3988, 0.8214, 0.3988, 0.8214, 0.4107, 0.8214, 0.4107, 0.8333, 0.3988, 0.8333, 0.3988, 0.8333, 0.4107, 0.8333, 0.4107, 0.8452, 0.3988, 0.8452, 0.3988, 0.8452, 0.4107, 0.8452, 0.4107, 0.8571, 0.3988, 0.8571, 0.3988, 0.8571, 0.4107, 0.8571, 0.4107, 0.869, 0.3988, 0.869, 0.3988, 0.869, 0.4107, 0.869, 0.4107, 0.881, 0.3988, 0.881, 0.3988, 0.881, 0.4107, 0.881, 0.4107, 0.8929, 0.3988, 0.8929, 0.3988, 0.8929, 0.4107, 0.8929, 0.4107, 0.9048, 0.3988, 0.9048, 0.3988, 0.9048, 0.4107, 0.9048, 0.4107, 0.9167, 0.3988, 0.9167, 0.3988, 0.9167, 0.4107, 0.9167, 0.4107, 0.9286, 0.3988, 0.9286, 0.3988, 0.9286, 0.4107, 0.9286, 0.4107, 0.9405, 0.3988, 0.9405, 0.3988, 0.9405, 0.4107, 0.9405, 0.4107, 0.9524, 0.3988, 0.9524, 0.3988, 0.9524, 0.4107, 0.9524, 0.4107, 0.9643, 0.3988, 0.9643, 0.3988, 0.9643, 0.4107, 0.9643, 0.4107, 0.9762, 0.3988, 0.9762, 0.3988, 0.9762, 0.4107, 0.9762, 0.4107, 0.9881, 0.3988, 0.9881, 0.4107, 0.75, 0.4226, 0.75, 0.4226, 0.7619, 0.4107, 0.7619, 0.4107, 0.7619, 0.4226, 0.7619, 0.4226, 0.7738, 0.4107, 0.7738, 0.4107, 0.7738, 0.4226, 0.7738, 0.4226, 0.7857, 0.4107, 0.7857, 0.4107, 0.7857, 0.4226, 0.7857, 0.4226, 0.7976, 0.4107, 0.7976, 0.4107, 0.7976, 0.4226, 0.7976, 0.4226, 0.8095, 0.4107, 0.8095, 0.4107, 0.8095, 0.4226, 0.8095, 0.4226, 0.8214, 0.4107, 0.8214, 0.4107, 0.8214, 0.4226, 0.8214, 0.4226, 0.8333, 0.4107, 0.8333, 0.4107, 0.8333, 0.4226, 0.8333, 0.4226, 0.8452, 0.4107, 0.8452, 0.4107, 0.8452, 0.4226, 0.8452, 0.4226, 0.8571, 0.4107, 0.8571, 0.4107, 0.8571, 0.4226, 0.8571, 0.4226, 0.869, 0.4107, 0.869, 0.4107, 0.869, 0.4226, 0.869, 0.4226, 0.881, 0.4107, 0.881, 0.4107, 0.881, 0.4226, 0.881, 0.4226, 0.8929, 0.4107, 0.8929, 0.4107, 0.8929, 0.4226, 0.8929, 0.4226, 0.9048, 0.4107, 0.9048, 0.4107, 0.9048, 0.4226, 0.9048, 0.4226, 0.9167, 0.4107, 0.9167, 0.4107, 0.9167, 0.4226, 0.9167, 0.4226, 0.9286, 0.4107, 0.9286, 0.4107, 0.9286, 0.4226, 0.9286, 0.4226, 0.9405, 0.4107, 0.9405, 0.4107, 0.9405, 0.4226, 0.9405, 0.4226, 0.9524, 0.4107, 0.9524, 0.4107, 0.9524, 0.4226, 0.9524, 0.4226, 0.9643, 0.4107, 0.9643, 0.4107, 0.9643, 0.4226, 0.9643, 0.4226, 0.9762, 0.4107, 0.9762, 0.4107, 0.9762, 0.4226, 0.9762, 0.4226, 0.9881, 0.4107, 0.9881, 0.4226, 0.75, 0.4345, 0.75, 0.4345, 0.7619, 0.4226, 0.7619, 0.4226, 0.7619, 0.4345, 0.7619, 0.4345, 0.7738, 0.4226, 0.7738, 0.4226, 0.7738, 0.4345, 0.7738, 0.4345, 0.7857, 0.4226, 0.7857, 0.4226, 0.7857, 0.4345, 0.7857, 0.4345, 0.7976, 0.4226, 0.7976, 0.4226, 0.7976, 0.4345, 0.7976, 0.4345, 0.8095, 0.4226, 0.8095, 0.4226, 0.8095, 0.4345, 0.8095, 0.4345, 0.8214, 0.4226, 0.8214, 0.4226, 0.8214, 0.4345, 0.8214, 0.4345, 0.8333, 0.4226, 0.8333, 0.4226, 0.8333, 0.4345, 0.8333, 0.4345, 0.8452, 0.4226, 0.8452, 0.4226, 0.8452, 0.4345, 0.8452, 0.4345, 0.8571, 0.4226, 0.8571, 0.4226, 0.8571, 0.4345, 0.8571, 0.4345, 0.869, 0.4226, 0.869, 0.4226, 0.869, 0.4345, 0.869, 0.4345, 0.881, 0.4226, 0.881, 0.4226, 0.881, 0.4345, 0.881, 0.4345, 0.8929, 0.4226, 0.8929, 0.4226, 0.8929, 0.4345, 0.8929, 0.4345, 0.9048, 0.4226, 0.9048, 0.4226, 0.9048, 0.4345, 0.9048, 0.4345, 0.9167, 0.4226, 0.9167, 0.4226, 0.9167, 0.4345, 0.9167, 0.4345, 0.9286, 0.4226, 0.9286, 0.4226, 0.9286, 0.4345, 0.9286, 0.4345, 0.9405, 0.4226, 0.9405, 0.4226, 0.9405, 0.4345, 0.9405, 0.4345, 0.9524, 0.4226, 0.9524, 0.4226, 0.9524, 0.4345, 0.9524, 0.4345, 0.9643, 0.4226, 0.9643, 0.4226, 0.9643, 0.4345, 0.9643, 0.4345, 0.9762, 0.4226, 0.9762, 0.4226, 0.9762, 0.4345, 0.9762, 0.4345, 0.9881, 0.4226, 0.9881, 0.4345, 0.75, 0.4464, 0.75, 0.4464, 0.7619, 0.4345, 0.7619, 0.4345, 0.7619, 0.4464, 0.7619, 0.4464, 0.7738, 0.4345, 0.7738, 0.4345, 0.7738, 0.4464, 0.7738, 0.4464, 0.7857, 0.4345, 0.7857, 0.4345, 0.7857, 0.4464, 0.7857, 0.4464, 0.7976, 0.4345, 0.7976, 0.4345, 0.7976, 0.4464, 0.7976, 0.4464, 0.8095, 0.4345, 0.8095, 0.4345, 0.8095, 0.4464, 0.8095, 0.4464, 0.8214, 0.4345, 0.8214, 0.4345, 0.8214, 0.4464, 0.8214, 0.4464, 0.8333, 0.4345, 0.8333, 0.4345, 0.8333, 0.4464, 0.8333, 0.4464, 0.8452, 0.4345, 0.8452, 0.4345, 0.8452, 0.4464, 0.8452, 0.4464, 0.8571, 0.4345, 0.8571, 0.4345, 0.8571, 0.4464, 0.8571, 0.4464, 0.869, 0.4345, 0.869, 0.4345, 0.869, 0.4464, 0.869, 0.4464, 0.881, 0.4345, 0.881, 0.4345, 0.881, 0.4464, 0.881, 0.4464, 0.8929, 0.4345, 0.8929, 0.4345, 0.8929, 0.4464, 0.8929, 0.4464, 0.9048, 0.4345, 0.9048, 0.4345, 0.9048, 0.4464, 0.9048, 0.4464, 0.9167, 0.4345, 0.9167, 0.4345, 0.9167, 0.4464, 0.9167, 0.4464, 0.9286, 0.4345, 0.9286, 0.4345, 0.9286, 0.4464, 0.9286, 0.4464, 0.9405, 0.4345, 0.9405, 0.4345, 0.9405, 0.4464, 0.9405, 0.4464, 0.9524, 0.4345, 0.9524, 0.4345, 0.9524, 0.4464, 0.9524, 0.4464, 0.9643, 0.4345, 0.9643, 0.4345, 0.9643, 0.4464, 0.9643, 0.4464, 0.9762, 0.4345, 0.9762, 0.4345, 0.9762, 0.4464, 0.9762, 0.4464, 0.9881, 0.4345, 0.9881, 0.4464, 0.75, 0.4583, 0.75, 0.4583, 0.7619, 0.4464, 0.7619, 0.4464, 0.7619, 0.4583, 0.7619, 0.4583, 0.7738, 0.4464, 0.7738, 0.4464, 0.7738, 0.4583, 0.7738, 0.4583, 0.7857, 0.4464, 0.7857, 0.4464, 0.7857, 0.4583, 0.7857, 0.4583, 0.7976, 0.4464, 0.7976, 0.4464, 0.7976, 0.4583, 0.7976, 0.4583, 0.8095, 0.4464, 0.8095, 0.4464, 0.8095, 0.4583, 0.8095, 0.4583, 0.8214, 0.4464, 0.8214, 0.4464, 0.8214, 0.4583, 0.8214, 0.4583, 0.8333, 0.4464, 0.8333, 0.4464, 0.8333, 0.4583, 0.8333, 0.4583, 0.8452, 0.4464, 0.8452, 0.4464, 0.8452, 0.4583, 0.8452, 0.4583, 0.8571, 0.4464, 0.8571, 0.4464, 0.8571, 0.4583, 0.8571, 0.4583, 0.869, 0.4464, 0.869, 0.4464, 0.869, 0.4583, 0.869, 0.4583, 0.881, 0.4464, 0.881, 0.4464, 0.881, 0.4583, 0.881, 0.4583, 0.8929, 0.4464, 0.8929, 0.4464, 0.8929, 0.4583, 0.8929, 0.4583, 0.9048, 0.4464, 0.9048, 0.4464, 0.9048, 0.4583, 0.9048, 0.4583, 0.9167, 0.4464, 0.9167, 0.4464, 0.9167, 0.4583, 0.9167, 0.4583, 0.9286, 0.4464, 0.9286, 0.4464, 0.9286, 0.4583, 0.9286, 0.4583, 0.9405, 0.4464, 0.9405, 0.4464, 0.9405, 0.4583, 0.9405, 0.4583, 0.9524, 0.4464, 0.9524, 0.4464, 0.9524, 0.4583, 0.9524, 0.4583, 0.9643, 0.4464, 0.9643, 0.4464, 0.9643, 0.4583, 0.9643, 0.4583, 0.9762, 0.4464, 0.9762, 0.4464, 0.9762, 0.4583, 0.9762, 0.4583, 0.9881, 0.4464, 0.9881, 0.4583, 0.75, 0.4702, 0.75, 0.4702, 0.7619, 0.4583, 0.7619, 0.4583, 0.7619, 0.4702, 0.7619, 0.4702, 0.7738, 0.4583, 0.7738, 0.4583, 0.7738, 0.4702, 0.7738, 0.4702, 0.7857, 0.4583, 0.7857, 0.4583, 0.7857, 0.4702, 0.7857, 0.4702, 0.7976, 0.4583, 0.7976, 0.4583, 0.7976, 0.4702, 0.7976, 0.4702, 0.8095, 0.4583, 0.8095, 0.4583, 0.9286, 0.4702, 0.9286, 0.4702, 0.9405, 0.4583, 0.9405, 0.4583, 0.9405, 0.4702, 0.9405, 0.4702, 0.9524, 0.4583, 0.9524, 0.4583, 0.9524, 0.4702, 0.9524, 0.4702, 0.9643, 0.4583, 0.9643, 0.4583, 0.9643, 0.4702, 0.9643, 0.4702, 0.9762, 0.4583, 0.9762, 0.4583, 0.9762, 0.4702, 0.9762, 0.4702, 0.9881, 0.4583, 0.9881, 0.4702, 0.75, 0.4821, 0.75, 0.4821, 0.7619, 0.4702, 0.7619, 0.4702, 0.7619, 0.4821, 0.7619, 0.4821, 0.7738, 0.4702, 0.7738, 0.4702, 0.7738, 0.4821, 0.7738, 0.4821, 0.7857, 0.4702, 0.7857, 0.4702, 0.7857, 0.4821, 0.7857, 0.4821, 0.7976, 0.4702, 0.7976, 0.4702, 0.7976, 0.4821, 0.7976, 0.4821, 0.8095, 0.4702, 0.8095, 0.4702, 0.9286, 0.4821, 0.9286, 0.4821, 0.9405, 0.4702, 0.9405, 0.4702, 0.9405, 0.4821, 0.9405, 0.4821, 0.9524, 0.4702, 0.9524, 0.4702, 0.9524, 0.4821, 0.9524, 0.4821, 0.9643, 0.4702, 0.9643, 0.4702, 0.9643, 0.4821, 0.9643, 0.4821, 0.9762, 0.4702, 0.9762, 0.4702, 0.9762, 0.4821, 0.9762, 0.4821, 0.9881, 0.4702, 0.9881, 0.4821, 0.75, 0.494, 0.75, 0.494, 0.7619, 0.4821, 0.7619, 0.4821, 0.7619, 0.494, 0.7619, 0.494, 0.7738, 0.4821, 0.7738, 0.4821, 0.7738, 0.494, 0.7738, 0.494, 0.7857, 0.4821, 0.7857, 0.4821, 0.7857, 0.494, 0.7857, 0.494, 0.7976, 0.4821, 0.7976, 0.4821, 0.7976, 0.494, 0.7976, 0.494, 0.8095, 0.4821, 0.8095, 0.4821, 0.9286, 0.494, 0.9286, 0.494, 0.9405, 0.4821, 0.9405, 0.4821, 0.9405, 0.494, 0.9405, 0.494, 0.9524, 0.4821, 0.9524, 0.4821, 0.9524, 0.494, 0.9524, 0.494, 0.9643, 0.4821, 0.9643, 0.4821, 0.9643, 0.494, 0.9643, 0.494, 0.9762, 0.4821, 0.9762, 0.4821, 0.9762, 0.494, 0.9762, 0.494, 0.9881, 0.4821, 0.9881, 0.494, 0.75, 0.506, 0.75, 0.506, 0.7619, 0.494, 0.7619, 0.494, 0.7619, 0.506, 0.7619, 0.506, 0.7738, 0.494, 0.7738, 0.494, 0.7738, 0.506, 0.7738, 0.506, 0.7857, 0.494, 0.7857, 0.494, 0.7857, 0.506, 0.7857, 0.506, 0.7976, 0.494, 0.7976, 0.494, 0.7976, 0.506, 0.7976, 0.506, 0.8095, 0.494, 0.8095, 0.494, 0.9286, 0.506, 0.9286, 0.506, 0.9405, 0.494, 0.9405, 0.494, 0.9405, 0.506, 0.9405, 0.506, 0.9524, 0.494, 0.9524, 0.494, 0.9524, 0.506, 0.9524, 0.506, 0.9643, 0.494, 0.9643, 0.494, 0.9643, 0.506, 0.9643, 0.506, 0.9762, 0.494, 0.9762, 0.494, 0.9762, 0.506, 0.9762, 0.506, 0.9881, 0.494, 0.9881, 0.506, 0.75, 0.5179, 0.75, 0.5179, 0.7619, 0.506, 0.7619, 0.506, 0.7619, 0.5179, 0.7619, 0.5179, 0.7738, 0.506, 0.7738, 0.506, 0.7738, 0.5179, 0.7738, 0.5179, 0.7857, 0.506, 0.7857, 0.506, 0.7857, 0.5179, 0.7857, 0.5179, 0.7976, 0.506, 0.7976, 0.506, 0.7976, 0.5179, 0.7976, 0.5179, 0.8095, 0.506, 0.8095, 0.506, 0.9286, 0.5179, 0.9286, 0.5179, 0.9405, 0.506, 0.9405, 0.506, 0.9405, 0.5179, 0.9405, 0.5179, 0.9524, 0.506, 0.9524, 0.506, 0.9524, 0.5179, 0.9524, 0.5179, 0.9643, 0.506, 0.9643, 0.506, 0.9643, 0.5179, 0.9643, 0.5179, 0.9762, 0.506, 0.9762, 0.506, 0.9762, 0.5179, 0.9762, 0.5179, 0.9881, 0.506, 0.9881, 0.5179, 0.75, 0.5298, 0.75, 0.5298, 0.7619, 0.5179, 0.7619, 0.5179, 0.7619, 0.5298, 0.7619, 0.5298, 0.7738, 0.5179, 0.7738, 0.5179, 0.7738, 0.5298, 0.7738, 0.5298, 0.7857, 0.5179, 0.7857, 0.5179, 0.7857, 0.5298, 0.7857, 0.5298, 0.7976, 0.5179, 0.7976, 0.5179, 0.7976, 0.5298, 0.7976, 0.5298, 0.8095, 0.5179, 0.8095, 0.5179, 0.9286, 0.5298, 0.9286, 0.5298, 0.9405, 0.5179, 0.9405, 0.5179, 0.9405, 0.5298, 0.9405, 0.5298, 0.9524, 0.5179, 0.9524, 0.5179, 0.9524, 0.5298, 0.9524, 0.5298, 0.9643, 0.5179, 0.9643, 0.5179, 0.9643, 0.5298, 0.9643, 0.5298, 0.9762, 0.5179, 0.9762, 0.5179, 0.9762, 0.5298, 0.9762, 0.5298, 0.9881, 0.5179, 0.9881, 0.5298, 0.75, 0.5417, 0.75, 0.5417, 0.7619, 0.5298, 0.7619, 0.5298, 0.7619, 0.5417, 0.7619, 0.5417, 0.7738, 0.5298, 0.7738, 0.5298, 0.7738, 0.5417, 0.7738, 0.5417, 0.7857, 0.5298, 0.7857, 0.5298, 0.7857, 0.5417, 0.7857, 0.5417, 0.7976, 0.5298, 0.7976, 0.5298, 0.7976, 0.5417, 0.7976, 0.5417, 0.8095, 0.5298, 0.8095, 0.5179, 0.9286, 0.506, 0.9286, 0.506, 0.9286, 0.5179, 0.9286, 0.5417, 0.9286, 0.5298, 0.9286, 0.5298, 0.9286, 0.5417, 0.9286, 0.5655, 0.9286, 0.5536, 0.9286, 0.5536, 0.9286, 0.5655, 0.9286, 0.5774, 0.8452, 0.5774, 0.8571, 0.5774, 0.8571, 0.5774, 0.8452, 0.5774, 0.8333, 0.5774, 0.8452, 0.5774, 0.8452, 0.5774, 0.8333, 0.5774, 0.8214, 0.5774, 0.8333, 0.5774, 0.8333, 0.5774, 0.8214, 0.4702, 0.8095, 0.4821, 0.8095, 0.4821, 0.8095, 0.4702, 0.8095, 0.494, 0.8095, 0.506, 0.8095, 0.506, 0.8095, 0.494, 0.8095, 0.5179, 0.8095, 0.5298, 0.8095, 0.5298, 0.8095, 0.5179, 0.8095, 0.5417, 0.8095, 0.5536, 0.8095, 0.5536, 0.8095, 0.5417, 0.8095, 0.5298, 0.9286, 0.5417, 0.9286, 0.5417, 0.9405, 0.5298, 0.9405, 0.5298, 0.9405, 0.5417, 0.9405, 0.5417, 0.9524, 0.5298, 0.9524, 0.5298, 0.9524, 0.5417, 0.9524, 0.5417, 0.9643, 0.5298, 0.9643, 0.5298, 0.9643, 0.5417, 0.9643, 0.5417, 0.9762, 0.5298, 0.9762, 0.5298, 0.9762, 0.5417, 0.9762, 0.5417, 0.9881, 0.5298, 0.9881, 0.5417, 0.75, 0.5536, 0.75, 0.5536, 0.7619, 0.5417, 0.7619, 0.5417, 0.7619, 0.5536, 0.7619, 0.5536, 0.7738, 0.5417, 0.7738, 0.5417, 0.7738, 0.5536, 0.7738, 0.5536, 0.7857, 0.5417, 0.7857, 0.5417, 0.7857, 0.5536, 0.7857, 0.5536, 0.7976, 0.5417, 0.7976, 0.5417, 0.7976, 0.5536, 0.7976, 0.5536, 0.8095, 0.5417, 0.8095, 0.4583, 0.9286, 0.4583, 0.9167, 0.4583, 0.9167, 0.4583, 0.9286, 0.5774, 0.8095, 0.5774, 0.8214, 0.5774, 0.8214, 0.5774, 0.8095, 0.5655, 0.8095, 0.5774, 0.8095, 0.5774, 0.8095, 0.5655, 0.8095, 0.4583, 0.9167, 0.4583, 0.9048, 0.4583, 0.9048, 0.4583, 0.9167, 0.4583, 0.9048, 0.4583, 0.8929, 0.4583, 0.8929, 0.4583, 0.9048, 0.4821, 0.9286, 0.4702, 0.9286, 0.4702, 0.9286, 0.4821, 0.9286, 0.506, 0.9286, 0.494, 0.9286, 0.494, 0.9286, 0.506, 0.9286, 0.4583, 0.8929, 0.4583, 0.881, 0.4583, 0.881, 0.4583, 0.8929, 0.5298, 0.9286, 0.5179, 0.9286, 0.5179, 0.9286, 0.5298, 0.9286, 0.5536, 0.9286, 0.5417, 0.9286, 0.5417, 0.9286, 0.5536, 0.9286, 0.5417, 0.9286, 0.5536, 0.9286, 0.5536, 0.9405, 0.5417, 0.9405, 0.5417, 0.9405, 0.5536, 0.9405, 0.5536, 0.9524, 0.5417, 0.9524, 0.5417, 0.9524, 0.5536, 0.9524, 0.5536, 0.9643, 0.5417, 0.9643, 0.5417, 0.9643, 0.5536, 0.9643, 0.5536, 0.9762, 0.5417, 0.9762, 0.5417, 0.9762, 0.5536, 0.9762, 0.5536, 0.9881, 0.5417, 0.9881, 0.5536, 0.75, 0.5655, 0.75, 0.5655, 0.7619, 0.5536, 0.7619, 0.5536, 0.7619, 0.5655, 0.7619, 0.5655, 0.7738, 0.5536, 0.7738, 0.5536, 0.7738, 0.5655, 0.7738, 0.5655, 0.7857, 0.5536, 0.7857, 0.5536, 0.7857, 0.5655, 0.7857, 0.5655, 0.7976, 0.5536, 0.7976, 0.5536, 0.7976, 0.5655, 0.7976, 0.5655, 0.8095, 0.5536, 0.8095, 0.5774, 0.9286, 0.5655, 0.9286, 0.5655, 0.9286, 0.5774, 0.9286, 0.4583, 0.881, 0.4583, 0.869, 0.4583, 0.869, 0.4583, 0.881, 0.5774, 0.9167, 0.5774, 0.9286, 0.5774, 0.9286, 0.5774, 0.9167, 0.4583, 0.869, 0.4583, 0.8571, 0.4583, 0.8571, 0.4583, 0.869, 0.5774, 0.9048, 0.5774, 0.9167, 0.5774, 0.9167, 0.5774, 0.9048, 0.4583, 0.8095, 0.4702, 0.8095, 0.4702, 0.8095, 0.4583, 0.8095, 0.4583, 0.8571, 0.4583, 0.8452, 0.4583, 0.8452, 0.4583, 0.8571, 0.4821, 0.8095, 0.494, 0.8095, 0.494, 0.8095, 0.4821, 0.8095, 0.506, 0.8095, 0.5179, 0.8095, 0.5179, 0.8095, 0.506, 0.8095, 0.5774, 0.8929, 0.5774, 0.9048, 0.5774, 0.9048, 0.5774, 0.8929, 0.5536, 0.9286, 0.5655, 0.9286, 0.5655, 0.9405, 0.5536, 0.9405, 0.5536, 0.9405, 0.5655, 0.9405, 0.5655, 0.9524, 0.5536, 0.9524, 0.5536, 0.9524, 0.5655, 0.9524, 0.5655, 0.9643, 0.5536, 0.9643, 0.5536, 0.9643, 0.5655, 0.9643, 0.5655, 0.9762, 0.5536, 0.9762, 0.5536, 0.9762, 0.5655, 0.9762, 0.5655, 0.9881, 0.5536, 0.9881, 0.5655, 0.75, 0.5774, 0.75, 0.5774, 0.7619, 0.5655, 0.7619, 0.5655, 0.7619, 0.5774, 0.7619, 0.5774, 0.7738, 0.5655, 0.7738, 0.5655, 0.7738, 0.5774, 0.7738, 0.5774, 0.7857, 0.5655, 0.7857, 0.5655, 0.7857, 0.5774, 0.7857, 0.5774, 0.7976, 0.5655, 0.7976, 0.5655, 0.7976, 0.5774, 0.7976, 0.5774, 0.8095, 0.5655, 0.8095, 0.5298, 0.8095, 0.5417, 0.8095, 0.5417, 0.8095, 0.5298, 0.8095, 0.5536, 0.8095, 0.5655, 0.8095, 0.5655, 0.8095, 0.5536, 0.8095, 0.4583, 0.8452, 0.4583, 0.8333, 0.4583, 0.8333, 0.4583, 0.8452, 0.5774, 0.881, 0.5774, 0.8929, 0.5774, 0.8929, 0.5774, 0.881, 0.4583, 0.8333, 0.4583, 0.8214, 0.4583, 0.8214, 0.4583, 0.8333, 0.5774, 0.869, 0.5774, 0.881, 0.5774, 0.881, 0.5774, 0.869, 0.4583, 0.8214, 0.4583, 0.8095, 0.4583, 0.8095, 0.4583, 0.8214, 0.4702, 0.9286, 0.4583, 0.9286, 0.4583, 0.9286, 0.4702, 0.9286, 0.494, 0.9286, 0.4821, 0.9286, 0.4821, 0.9286, 0.494, 0.9286, 0.5774, 0.8571, 0.5774, 0.869, 0.5774, 0.869, 0.5774, 0.8571, 0.5655, 0.9286, 0.5774, 0.9286, 0.5774, 0.9405, 0.5655, 0.9405, 0.5655, 0.9405, 0.5774, 0.9405, 0.5774, 0.9524, 0.5655, 0.9524, 0.5655, 0.9524, 0.5774, 0.9524, 0.5774, 0.9643, 0.5655, 0.9643, 0.5655, 0.9643, 0.5774, 0.9643, 0.5774, 0.9762, 0.5655, 0.9762, 0.5655, 0.9762, 0.5774, 0.9762, 0.5774, 0.9881, 0.5655, 0.9881, 0.5774, 0.75, 0.5893, 0.75, 0.5893, 0.7619, 0.5774, 0.7619, 0.5774, 0.7619, 0.5893, 0.7619, 0.5893, 0.7738, 0.5774, 0.7738, 0.5774, 0.7738, 0.5893, 0.7738, 0.5893, 0.7857, 0.5774, 0.7857, 0.5774, 0.7857, 0.5893, 0.7857, 0.5893, 0.7976, 0.5774, 0.7976, 0.5774, 0.7976, 0.5893, 0.7976, 0.5893, 0.8095, 0.5774, 0.8095, 0.5774, 0.8095, 0.5893, 0.8095, 0.5893, 0.8214, 0.5774, 0.8214, 0.5774, 0.8214, 0.5893, 0.8214, 0.5893, 0.8333, 0.5774, 0.8333, 0.5774, 0.8333, 0.5893, 0.8333, 0.5893, 0.8452, 0.5774, 0.8452, 0.5774, 0.8452, 0.5893, 0.8452, 0.5893, 0.8571, 0.5774, 0.8571, 0.5774, 0.8571, 0.5893, 0.8571, 0.5893, 0.869, 0.5774, 0.869, 0.5774, 0.869, 0.5893, 0.869, 0.5893, 0.881, 0.5774, 0.881, 0.5774, 0.881, 0.5893, 0.881, 0.5893, 0.8929, 0.5774, 0.8929, 0.5774, 0.8929, 0.5893, 0.8929, 0.5893, 0.9048, 0.5774, 0.9048, 0.5774, 0.9048, 0.5893, 0.9048, 0.5893, 0.9167, 0.5774, 0.9167, 0.5774, 0.9167, 0.5893, 0.9167, 0.5893, 0.9286, 0.5774, 0.9286, 0.5774, 0.9286, 0.5893, 0.9286, 0.5893, 0.9405, 0.5774, 0.9405, 0.5774, 0.9405, 0.5893, 0.9405, 0.5893, 0.9524, 0.5774, 0.9524, 0.5774, 0.9524, 0.5893, 0.9524, 0.5893, 0.9643, 0.5774, 0.9643, 0.5774, 0.9643, 0.5893, 0.9643, 0.5893, 0.9762, 0.5774, 0.9762, 0.5774, 0.9762, 0.5893, 0.9762, 0.5893, 0.9881, 0.5774, 0.9881, 0.5893, 0.75, 0.6012, 0.75, 0.6012, 0.7619, 0.5893, 0.7619, 0.5893, 0.7619, 0.6012, 0.7619, 0.6012, 0.7738, 0.5893, 0.7738, 0.5893, 0.7738, 0.6012, 0.7738, 0.6012, 0.7857, 0.5893, 0.7857, 0.5893, 0.7857, 0.6012, 0.7857, 0.6012, 0.7976, 0.5893, 0.7976, 0.5893, 0.7976, 0.6012, 0.7976, 0.6012, 0.8095, 0.5893, 0.8095, 0.5893, 0.8095, 0.6012, 0.8095, 0.6012, 0.8214, 0.5893, 0.8214, 0.5893, 0.8214, 0.6012, 0.8214, 0.6012, 0.8333, 0.5893, 0.8333, 0.5893, 0.8333, 0.6012, 0.8333, 0.6012, 0.8452, 0.5893, 0.8452, 0.5893, 0.8452, 0.6012, 0.8452, 0.6012, 0.8571, 0.5893, 0.8571, 0.5893, 0.8571, 0.6012, 0.8571, 0.6012, 0.869, 0.5893, 0.869, 0.5893, 0.869, 0.6012, 0.869, 0.6012, 0.881, 0.5893, 0.881, 0.5893, 0.881, 0.6012, 0.881, 0.6012, 0.8929, 0.5893, 0.8929, 0.5893, 0.8929, 0.6012, 0.8929, 0.6012, 0.9048, 0.5893, 0.9048, 0.5893, 0.9048, 0.6012, 0.9048, 0.6012, 0.9167, 0.5893, 0.9167, 0.5893, 0.9167, 0.6012, 0.9167, 0.6012, 0.9286, 0.5893, 0.9286, 0.5893, 0.9286, 0.6012, 0.9286, 0.6012, 0.9405, 0.5893, 0.9405, 0.5893, 0.9405, 0.6012, 0.9405, 0.6012, 0.9524, 0.5893, 0.9524, 0.5893, 0.9524, 0.6012, 0.9524, 0.6012, 0.9643, 0.5893, 0.9643, 0.5893, 0.9643, 0.6012, 0.9643, 0.6012, 0.9762, 0.5893, 0.9762, 0.5893, 0.9762, 0.6012, 0.9762, 0.6012, 0.9881, 0.5893, 0.9881, 0.6012, 0.75, 0.6131, 0.75, 0.6131, 0.7619, 0.6012, 0.7619, 0.6012, 0.7619, 0.6131, 0.7619, 0.6131, 0.7738, 0.6012, 0.7738, 0.6012, 0.7738, 0.6131, 0.7738, 0.6131, 0.7857, 0.6012, 0.7857, 0.6012, 0.7857, 0.6131, 0.7857, 0.6131, 0.7976, 0.6012, 0.7976, 0.6012, 0.7976, 0.6131, 0.7976, 0.6131, 0.8095, 0.6012, 0.8095, 0.6012, 0.8095, 0.6131, 0.8095, 0.6131, 0.8214, 0.6012, 0.8214, 0.6012, 0.8214, 0.6131, 0.8214, 0.6131, 0.8333, 0.6012, 0.8333, 0.6012, 0.8333, 0.6131, 0.8333, 0.6131, 0.8452, 0.6012, 0.8452, 0.6012, 0.8452, 0.6131, 0.8452, 0.6131, 0.8571, 0.6012, 0.8571, 0.6012, 0.8571, 0.6131, 0.8571, 0.6131, 0.869, 0.6012, 0.869, 0.6012, 0.869, 0.6131, 0.869, 0.6131, 0.881, 0.6012, 0.881, 0.6012, 0.881, 0.6131, 0.881, 0.6131, 0.8929, 0.6012, 0.8929, 0.6012, 0.8929, 0.6131, 0.8929, 0.6131, 0.9048, 0.6012, 0.9048, 0.6012, 0.9048, 0.6131, 0.9048, 0.6131, 0.9167, 0.6012, 0.9167, 0.6012, 0.9167, 0.6131, 0.9167, 0.6131, 0.9286, 0.6012, 0.9286, 0.6012, 0.9286, 0.6131, 0.9286, 0.6131, 0.9405, 0.6012, 0.9405, 0.6012, 0.9405, 0.6131, 0.9405, 0.6131, 0.9524, 0.6012, 0.9524, 0.6012, 0.9524, 0.6131, 0.9524, 0.6131, 0.9643, 0.6012, 0.9643, 0.6012, 0.9643, 0.6131, 0.9643, 0.6131, 0.9762, 0.6012, 0.9762, 0.6012, 0.9762, 0.6131, 0.9762, 0.6131, 0.9881, 0.6012, 0.9881, 0.6131, 0.75, 0.625, 0.75, 0.625, 0.7619, 0.6131, 0.7619, 0.6131, 0.7619, 0.625, 0.7619, 0.625, 0.7738, 0.6131, 0.7738, 0.6131, 0.7738, 0.625, 0.7738, 0.625, 0.7857, 0.6131, 0.7857, 0.6131, 0.7857, 0.625, 0.7857, 0.625, 0.7976, 0.6131, 0.7976, 0.6131, 0.7976, 0.625, 0.7976, 0.625, 0.8095, 0.6131, 0.8095, 0.6131, 0.8095, 0.625, 0.8095, 0.625, 0.8214, 0.6131, 0.8214, 0.6131, 0.8214, 0.625, 0.8214, 0.625, 0.8333, 0.6131, 0.8333, 0.6131, 0.8333, 0.625, 0.8333, 0.625, 0.8452, 0.6131, 0.8452, 0.6131, 0.8452, 0.625, 0.8452, 0.625, 0.8571, 0.6131, 0.8571, 0.6131, 0.8571, 0.625, 0.8571, 0.625, 0.869, 0.6131, 0.869, 0.6131, 0.869, 0.625, 0.869, 0.625, 0.881, 0.6131, 0.881, 0.6131, 0.881, 0.625, 0.881, 0.625, 0.8929, 0.6131, 0.8929, 0.6131, 0.8929, 0.625, 0.8929, 0.625, 0.9048, 0.6131, 0.9048, 0.6131, 0.9048, 0.625, 0.9048, 0.625, 0.9167, 0.6131, 0.9167, 0.6131, 0.9167, 0.625, 0.9167, 0.625, 0.9286, 0.6131, 0.9286, 0.6131, 0.9286, 0.625, 0.9286, 0.625, 0.9405, 0.6131, 0.9405, 0.6131, 0.9405, 0.625, 0.9405, 0.625, 0.9524, 0.6131, 0.9524, 0.6131, 0.9524, 0.625, 0.9524, 0.625, 0.9643, 0.6131, 0.9643, 0.6131, 0.9643, 0.625, 0.9643, 0.625, 0.9762, 0.6131, 0.9762, 0.6131, 0.9762, 0.625, 0.9762, 0.625, 0.9881, 0.6131, 0.9881, 0.4583, 0.8095, 0.4702, 0.8095, 0.4702, 0.8214, 0.4583, 0.8214, 0.4583, 0.8214, 0.4702, 0.8214, 0.4702, 0.8333, 0.4583, 0.8333, 0.4583, 0.8333, 0.4702, 0.8333, 0.4702, 0.8452, 0.4583, 0.8452, 0.4583, 0.8452, 0.4702, 0.8452, 0.4702, 0.8571, 0.4583, 0.8571, 0.4583, 0.8571, 0.4702, 0.8571, 0.4702, 0.869, 0.4583, 0.869, 0.4583, 0.869, 0.4702, 0.869, 0.4702, 0.881, 0.4583, 0.881, 0.4583, 0.881, 0.4702, 0.881, 0.4702, 0.8929, 0.4583, 0.8929, 0.4583, 0.8929, 0.4702, 0.8929, 0.4702, 0.9048, 0.4583, 0.9048, 0.4583, 0.9048, 0.4702, 0.9048, 0.4702, 0.9167, 0.4583, 0.9167, 0.4583, 0.9167, 0.4702, 0.9167, 0.4702, 0.9286, 0.4583, 0.9286, 0.4702, 0.8095, 0.4821, 0.8095, 0.4821, 0.8214, 0.4702, 0.8214, 0.4702, 0.8214, 0.4821, 0.8214, 0.4821, 0.8333, 0.4702, 0.8333, 0.4702, 0.8333, 0.4821, 0.8333, 0.4821, 0.8452, 0.4702, 0.8452, 0.4702, 0.8452, 0.4821, 0.8452, 0.4821, 0.8571, 0.4702, 0.8571, 0.4702, 0.8571, 0.4821, 0.8571, 0.4821, 0.869, 0.4702, 0.869, 0.4702, 0.869, 0.4821, 0.869, 0.4821, 0.881, 0.4702, 0.881, 0.4702, 0.881, 0.4821, 0.881, 0.4821, 0.8929, 0.4702, 0.8929, 0.4702, 0.8929, 0.4821, 0.8929, 0.4821, 0.9048, 0.4702, 0.9048, 0.4702, 0.9048, 0.4821, 0.9048, 0.4821, 0.9167, 0.4702, 0.9167, 0.4702, 0.9167, 0.4821, 0.9167, 0.4821, 0.9286, 0.4702, 0.9286, 0.4821, 0.8095, 0.494, 0.8095, 0.494, 0.8214, 0.4821, 0.8214, 0.4821, 0.8214, 0.494, 0.8214, 0.494, 0.8333, 0.4821, 0.8333, 0.4821, 0.8333, 0.494, 0.8333, 0.494, 0.8452, 0.4821, 0.8452, 0.4821, 0.8452, 0.494, 0.8452, 0.494, 0.8571, 0.4821, 0.8571, 0.4821, 0.8571, 0.494, 0.8571, 0.494, 0.869, 0.4821, 0.869, 0.4821, 0.869, 0.494, 0.869, 0.494, 0.881, 0.4821, 0.881, 0.4821, 0.881, 0.494, 0.881, 0.494, 0.8929, 0.4821, 0.8929, 0.4821, 0.8929, 0.494, 0.8929, 0.494, 0.9048, 0.4821, 0.9048, 0.4821, 0.9048, 0.494, 0.9048, 0.494, 0.9167, 0.4821, 0.9167, 0.4821, 0.9167, 0.494, 0.9167, 0.494, 0.9286, 0.4821, 0.9286, 0.494, 0.8095, 0.506, 0.8095, 0.506, 0.8214, 0.494, 0.8214, 0.494, 0.8214, 0.506, 0.8214, 0.506, 0.8333, 0.494, 0.8333, 0.494, 0.8333, 0.506, 0.8333, 0.506, 0.8452, 0.494, 0.8452, 0.494, 0.8452, 0.506, 0.8452, 0.506, 0.8571, 0.494, 0.8571, 0.494, 0.8571, 0.506, 0.8571, 0.506, 0.869, 0.494, 0.869, 0.494, 0.869, 0.506, 0.869, 0.506, 0.881, 0.494, 0.881, 0.494, 0.881, 0.506, 0.881, 0.506, 0.8929, 0.494, 0.8929, 0.494, 0.8929, 0.506, 0.8929, 0.506, 0.9048, 0.494, 0.9048, 0.494, 0.9048, 0.506, 0.9048, 0.506, 0.9167, 0.494, 0.9167, 0.494, 0.9167, 0.506, 0.9167, 0.506, 0.9286, 0.494, 0.9286, 0.506, 0.8095, 0.5179, 0.8095, 0.5179, 0.8214, 0.506, 0.8214, 0.506, 0.8214, 0.5179, 0.8214, 0.5179, 0.8333, 0.506, 0.8333, 0.506, 0.8333, 0.5179, 0.8333, 0.5179, 0.8452, 0.506, 0.8452, 0.506, 0.8452, 0.5179, 0.8452, 0.5179, 0.8571, 0.506, 0.8571, 0.506, 0.8571, 0.5179, 0.8571, 0.5179, 0.869, 0.506, 0.869, 0.506, 0.869, 0.5179, 0.869, 0.5179, 0.881, 0.506, 0.881, 0.506, 0.881, 0.5179, 0.881, 0.5179, 0.8929, 0.506, 0.8929, 0.506, 0.8929, 0.5179, 0.8929, 0.5179, 0.9048, 0.506, 0.9048, 0.506, 0.9048, 0.5179, 0.9048, 0.5179, 0.9167, 0.506, 0.9167, 0.506, 0.9167, 0.5179, 0.9167, 0.5179, 0.9286, 0.506, 0.9286, 0.5179, 0.8095, 0.5298, 0.8095, 0.5298, 0.8214, 0.5179, 0.8214, 0.5179, 0.8214, 0.5298, 0.8214, 0.5298, 0.8333, 0.5179, 0.8333, 0.5179, 0.8333, 0.5298, 0.8333, 0.5298, 0.8452, 0.5179, 0.8452, 0.5179, 0.8452, 0.5298, 0.8452, 0.5298, 0.8571, 0.5179, 0.8571, 0.5179, 0.8571, 0.5298, 0.8571, 0.5298, 0.869, 0.5179, 0.869, 0.5179, 0.869, 0.5298, 0.869, 0.5298, 0.881, 0.5179, 0.881, 0.5179, 0.881, 0.5298, 0.881, 0.5298, 0.8929, 0.5179, 0.8929, 0.5179, 0.8929, 0.5298, 0.8929, 0.5298, 0.9048, 0.5179, 0.9048, 0.5179, 0.9048, 0.5298, 0.9048, 0.5298, 0.9167, 0.5179, 0.9167, 0.5179, 0.9167, 0.5298, 0.9167, 0.5298, 0.9286, 0.5179, 0.9286, 0.5298, 0.8095, 0.5417, 0.8095, 0.5417, 0.8214, 0.5298, 0.8214, 0.5298, 0.8214, 0.5417, 0.8214, 0.5417, 0.8333, 0.5298, 0.8333, 0.5298, 0.8333, 0.5417, 0.8333, 0.5417, 0.8452, 0.5298, 0.8452, 0.5298, 0.8452, 0.5417, 0.8452, 0.5417, 0.8571, 0.5298, 0.8571, 0.5298, 0.8571, 0.5417, 0.8571, 0.5417, 0.869, 0.5298, 0.869, 0.5298, 0.869, 0.5417, 0.869, 0.5417, 0.881, 0.5298, 0.881, 0.5298, 0.881, 0.5417, 0.881, 0.5417, 0.8929, 0.5298, 0.8929, 0.5298, 0.8929, 0.5417, 0.8929, 0.5417, 0.9048, 0.5298, 0.9048, 0.5298, 0.9048, 0.5417, 0.9048, 0.5417, 0.9167, 0.5298, 0.9167, 0.5298, 0.9167, 0.5417, 0.9167, 0.5417, 0.9286, 0.5298, 0.9286, 0.5417, 0.8095, 0.5536, 0.8095, 0.5536, 0.8214, 0.5417, 0.8214, 0.5417, 0.8214, 0.5536, 0.8214, 0.5536, 0.8333, 0.5417, 0.8333, 0.5417, 0.8333, 0.5536, 0.8333, 0.5536, 0.8452, 0.5417, 0.8452, 0.5417, 0.8452, 0.5536, 0.8452, 0.5536, 0.8571, 0.5417, 0.8571, 0.5417, 0.8571, 0.5536, 0.8571, 0.5536, 0.869, 0.5417, 0.869, 0.5417, 0.869, 0.5536, 0.869, 0.5536, 0.881, 0.5417, 0.881, 0.5417, 0.881, 0.5536, 0.881, 0.5536, 0.8929, 0.5417, 0.8929, 0.5417, 0.8929, 0.5536, 0.8929, 0.5536, 0.9048, 0.5417, 0.9048, 0.5417, 0.9048, 0.5536, 0.9048, 0.5536, 0.9167, 0.5417, 0.9167, 0.5417, 0.9167, 0.5536, 0.9167, 0.5536, 0.9286, 0.5417, 0.9286, 0.5536, 0.8095, 0.5655, 0.8095, 0.5655, 0.8214, 0.5536, 0.8214, 0.5536, 0.8214, 0.5655, 0.8214, 0.5655, 0.8333, 0.5536, 0.8333, 0.5536, 0.8333, 0.5655, 0.8333, 0.5655, 0.8452, 0.5536, 0.8452, 0.5536, 0.8452, 0.5655, 0.8452, 0.5655, 0.8571, 0.5536, 0.8571, 0.5536, 0.8571, 0.5655, 0.8571, 0.5655, 0.869, 0.5536, 0.869, 0.5536, 0.869, 0.5655, 0.869, 0.5655, 0.881, 0.5536, 0.881, 0.5536, 0.881, 0.5655, 0.881, 0.5655, 0.8929, 0.5536, 0.8929, 0.5536, 0.8929, 0.5655, 0.8929, 0.5655, 0.9048, 0.5536, 0.9048, 0.5536, 0.9048, 0.5655, 0.9048, 0.5655, 0.9167, 0.5536, 0.9167, 0.5536, 0.9167, 0.5655, 0.9167, 0.5655, 0.9286, 0.5536, 0.9286, 0.5655, 0.8095, 0.5774, 0.8095, 0.5774, 0.8214, 0.5655, 0.8214, 0.5655, 0.8214, 0.5774, 0.8214, 0.5774, 0.8333, 0.5655, 0.8333, 0.5655, 0.8333, 0.5774, 0.8333, 0.5774, 0.8452, 0.5655, 0.8452, 0.5655, 0.8452, 0.5774, 0.8452, 0.5774, 0.8571, 0.5655, 0.8571, 0.5655, 0.8571, 0.5774, 0.8571, 0.5774, 0.869, 0.5655, 0.869, 0.5655, 0.869, 0.5774, 0.869, 0.5774, 0.881, 0.5655, 0.881, 0.5655, 0.881, 0.5774, 0.881, 0.5774, 0.8929, 0.5655, 0.8929, 0.5655, 0.8929, 0.5774, 0.8929, 0.5774, 0.9048, 0.5655, 0.9048, 0.5655, 0.9048, 0.5774, 0.9048, 0.5774, 0.9167, 0.5655, 0.9167, 0.5655, 0.9167, 0.5774, 0.9167, 0.5774, 0.9286, 0.5655, 0.9286])
me_cube.materials.append(mat_material)
me_cube.use_mirror_vertex_groups = False
me_cube.update()

# ---- objects
ob_cube = bpy.data.objects.new('Cube', me_cube)
ob_light = bpy.data.objects.new('Light', light_light)
ob_camera = bpy.data.objects.new('Camera', cam_camera)

# ---- transforms, parenting, visibility, modifiers, constraints
ob_cube.location = (0.0, 0.0, 0.0)
ob_cube.scale = (10.0, 1.0, 10.0)
ob_cube.lock_rotations_4d = False
ob_cube.empty_display_type = 'ARROWS'
ob_cube.lineart.crease_threshold = 0.0
ob_light.location = (4.076, 1.005, 5.904)
ob_light.rotation_euler = (0.6503, 0.05522, 1.866)
ob_light.lock_rotations_4d = False
ob_light.empty_display_type = 'ARROWS'
ob_light.color = (0.0, 0.0, 0.0, 0.0)
ob_light.lineart.crease_threshold = 0.0
ob_camera.location = (7.359, -6.926, 4.958)
ob_camera.rotation_euler = (1.109, 0.0, 0.8149)
ob_camera.lock_rotations_4d = False
ob_camera.empty_display_type = 'ARROWS'
ob_camera.color = (0.0, 0.0, 0.0, 0.0)
ob_camera.display_type = 'WIRE'
ob_camera.lineart.crease_threshold = 0.0

# ---- collection membership
col_collection.objects.link(ob_cube)
col_collection.objects.link(ob_light)
col_collection.objects.link(ob_camera)

# ---- scene / render settings (as saved in the file)
scene.camera = ob_camera
scene.frame_start = 1; scene.frame_end = 250; scene.frame_set(1)
scene.render.engine = 'BLENDER_EEVEE_NEXT'
scene.cycles.sampling_pattern = 'TABULATED_SOBOL'
scene.cycles.use_light_tree = False
scene.view_settings.view_transform = 'Filmic'
bpy.context.view_layer.update()
